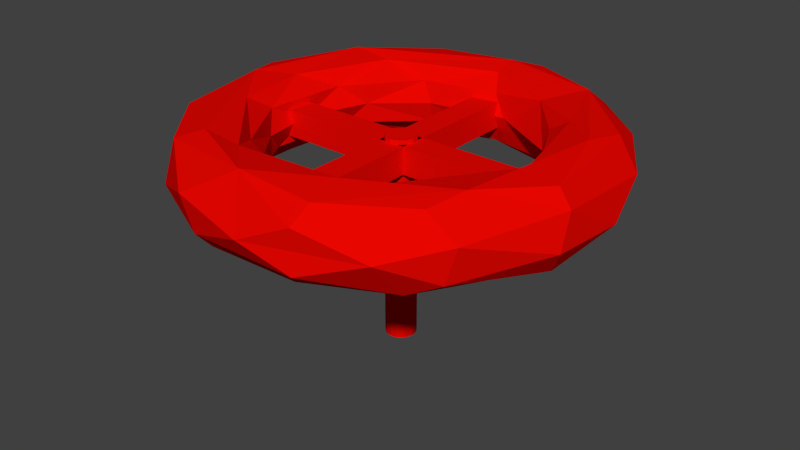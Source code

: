 # Source: lever.blend  (saved by Blender 2.73.0; exported with 4.5.12 LTS)
import bpy
from mathutils import Matrix  # noqa: F401  (used for matrix-valued properties, if any)

bpy.ops.wm.read_factory_settings(use_empty=True)
scene = bpy.context.scene
scene.name = 'Scene'

# ---- collections
col_collection_1 = bpy.data.collections.new('Collection 1'); scene.collection.children.link(col_collection_1)

# ---- materials (node trees are filled in below, after node groups)
mat_lever = bpy.data.materials.new('lever')
mat_lever.alpha_threshold = 0.0
mat_lever.use_transparent_shadow = False
mat_lever.diffuse_color = (0.8, 0.001843, 0.0, 1.0)
mat_lever.roughness = 0.5
mat_lever.specular_intensity = 0.0

# ---- material node trees

# ---- world
world_world = bpy.data.worlds.new('World'); scene.world = world_world
world_world.color = (0.05088, 0.05088, 0.05088)
world_world.use_sun_shadow = False
world_world.sun_shadow_jitter_overblur = 0.0
world_world.cycles.sampling_method = 'MANUAL'
world_world.cycles.sample_map_resolution = 256

# ---- meshes
me_lever_reference = bpy.data.meshes.new('lever_reference')
me_lever_reference.from_pydata([(0.0, -0.09151, 0.1069), (0.0, -0.09151, -1.119), (-0.03502, -0.08455, 0.1069), (-0.03502, -0.08455, -1.119), (-0.05084, -0.07609, 0.1069), (-0.05084, -0.07609, -1.119), (-0.07609, -0.05084, 0.1069), (-0.07609, -0.05084, -1.119), (-0.08976, -0.01785, 0.1069), (-0.08976, -0.01785, -1.119), (-0.08976, 0.01785, 0.1069), (-0.08976, 0.01785, -1.119), (-0.07609, 0.05084, 0.1069), (-0.07609, 0.05084, -1.119), (-0.05084, 0.07609, 0.1069), (-0.05084, 0.07609, -1.119), (-0.01785, 0.08976, 0.1069), (-0.01785, 0.08976, -1.119), (2.982e-08, 0.09151, 0.1069), (2.982e-08, 0.09151, -1.119), (0.03502, 0.08455, 0.1069), (0.03502, 0.08455, -1.119), (0.06471, 0.06471, 0.1069), (0.06471, 0.06471, -1.119), (0.08455, 0.03502, 0.1069), (0.08455, 0.03502, -1.119), (0.09151, -8.837e-08, 0.1069), (0.09151, -8.837e-08, -1.119), (0.08976, -0.01785, 0.1069), (0.08976, -0.01785, -1.119), (0.07609, -0.05084, 0.1069), (0.07609, -0.05084, -1.119), (0.05084, -0.07609, 0.1069), (0.05084, -0.07609, -1.119), (0.03502, -0.08455, 0.1069), (0.03502, -0.08455, -1.119), (-0.08066, 0.8263, -0.08066), (0.08066, 0.8263, -0.08066), (0.08066, -0.8263, -0.08066), (-0.08066, -0.8263, -0.08066), (-0.08066, 0.8263, 0.08066), (0.08066, 0.8263, 0.08066), (0.08066, -0.8263, 0.08066), (-0.08066, -0.8263, 0.08066), (-0.8263, -0.08066, -0.08066), (-0.8263, 0.08066, -0.08066), (0.8263, 0.08066, -0.08066), (0.8263, -0.08066, -0.08066), (-0.8263, -0.08066, 0.08066), (-0.8263, 0.08066, 0.08066), (0.8263, 0.08066, 0.08066), (0.8263, -0.08066, 0.08066), (1.244, 0.1261, -0.07735), (1.207, -0.2401, 0.126), (0.9809, 0.2723, 0.2497), (0.8929, -0.1347, 0.2157), (0.7772, 0.1591, 0.1263), (0.742, 0.1476, 1.633e-08), (0.9893, 0.443, -0.2466), (0.7325, 0.3034, -0.1189), (0.8182, 0.3389, -0.2146), (1.184, 0.4184, 0.07033), (1.022, 0.5041, 0.2154), (0.7362, 0.4919, 0.2162), (0.6785, 0.7913, -0.2495), (1.028, 0.6787, -0.123), (0.9619, 0.7563, 0.1234), (0.594, 0.5209, 0.1245), (0.5708, 0.5006, -1.534e-08), (0.8899, 0.8899, 1.004e-08), (0.6555, 0.9443, -0.219), (0.603, 0.8869, 0.2487), (0.4411, 0.6601, -0.1283), (0.4462, 0.7729, -0.2174), (0.6176, 1.053, 0.1274), (0.402, 0.7182, 0.1837), (0.4711, 1.137, -0.1344), (0.3836, 1.203, 9.473e-09), (0.1345, 0.7565, -1.985e-09), (0.1486, 1.129, 0.2189), (-9.866e-08, 1.034, 0.2491), (0.09413, 1.224, 0.1291), (-4.617e-08, 0.8856, 0.2146), (0.05748, 0.7874, 0.1226), (0.04128, 0.8221, -0.1791), (-0.1327, 1.008, -0.25), (-0.07649, 1.136, -0.2162), (-0.1637, 1.243, -0.06677), (-0.5041, 1.022, 0.2154), (-0.3951, 0.6939, 0.1261), (-0.3346, 0.6785, -1.015e-08), (-0.3506, 0.711, -0.1244), (-0.4561, 0.7628, -0.2158), (-0.4896, 1.152, 0.06758), (-0.6412, 0.6412, 0.2165), (-0.6323, 0.9409, -0.2175), (-0.6936, 1.013, -0.1291), (-0.8272, 0.9085, 0.1258), (-0.9146, 0.5281, -0.25), (-0.9339, 0.8503, 3.201e-08), (-0.8674, 0.6294, 0.2492), (-0.6221, 0.4327, 2.363e-08), (-0.719, 0.3477, -0.12), (-0.7325, 0.3034, 0.1189), (-0.8182, 0.3389, -0.2146), (-1.022, 0.502, -0.2162), (-1.14, 0.472, -0.1265), (-1.169, 0.3799, 0.123), (-1.213, 0.3342, -0.003057), (-1.129, 0.1518, 0.218), (-1.041, -0.05658, 0.2495), (-0.8733, 0.1038, 0.2162), (-0.7551, 0.06365, 4.619e-08), (-1.124, -0.2475, -0.2178), (-1.244, -0.1261, 0.07735), (-0.7701, -0.2012, 0.1235), (-0.7786, -0.1549, -0.1283), (-0.8695, -0.173, -0.2174), (-1.215, -0.1396, -0.1253), (-0.8182, -0.3389, 0.2146), (-0.8995, -0.5061, -0.2504), (-1.122, -0.5796, 9.306e-08), (-0.6976, -0.289, 1.631e-08), (-1.051, -0.5522, 0.186), (-1.069, -0.594, -0.1253), (-0.5554, -0.5691, -0.1212), (-0.5793, -0.6821, -0.2153), (-0.578, -0.8477, 0.2504), (-0.5198, -0.5993, 0.1263), (-0.4522, -0.614, 1.062e-08), (-0.7864, -0.8128, -0.2166), (-0.7903, -0.9687, -0.07735), (-0.7218, -0.938, 0.1919), (-0.3586, -0.8274, 0.2145), (-0.3998, -1.191, 0.07299), (-0.2097, -1.004, -0.2504), (-0.292, -1.102, -0.218), (-0.08976, -0.753, 0.05801), (-0.1483, -0.7755, -0.1226), (-0.317, -1.183, -0.1254), (-0.09286, -1.071, 0.2484), (-0.04361, -0.8821, -0.2156), (0.0591, -1.262, -3.799e-08), (0.3434, -1.187, 0.1268), (0.1589, -0.7752, 0.1242), (0.3434, -1.187, -0.1268), (0.3672, -1.073, 0.2175), (0.4382, -0.7882, 0.2145), (0.2947, -0.7402, -0.1262), (0.3682, -0.6678, -5.22e-09), (0.4056, -0.7852, -0.2163), (0.228, -1.053, -0.2492), (0.703, -1.052, -1.928e-08), (0.8682, -0.5801, 0.251), (0.5607, -0.5607, 0.1189), (0.7367, -0.8648, -0.2171), (0.8023, -0.8, 0.2162), (0.9223, -0.8088, -0.1257), (0.6199, -0.4853, -0.1233), (0.8407, -0.3298, -0.2157), (0.9191, -0.4532, -0.25), (0.9791, -0.7857, 0.07945), (0.7062, -0.2925, 4.347e-09), (1.125, -0.2208, 0.2188), (1.125, -0.2423, -0.2181), (1.214, -0.3204, -0.06696), (0.7598, -0.2077, 0.1245), (0.7786, -0.1549, -0.1283)], [], [(50, 49, 48), (7, 9, 8), (17, 19, 18), (164, 58, 52), (3, 5, 4), (12, 13, 14), (14, 15, 16), (8, 9, 10), (43, 39, 38), (4, 5, 6), (21, 20, 18), (26, 27, 28), (5, 7, 6), (23, 22, 20), (9, 11, 10), (15, 17, 16), (18, 30, 34), (36, 37, 39), (37, 38, 39), (21, 23, 20), (29, 31, 30), (23, 25, 24), (33, 35, 34), (50, 46, 45), (14, 16, 18), (27, 26, 24), (13, 15, 14), (25, 27, 24), (58, 65, 52), (27, 29, 28), (3, 2, 0), (31, 33, 32), (41, 37, 36), (51, 47, 46), (49, 50, 45), (3, 9, 7), (27, 31, 29), (1, 3, 0), (43, 42, 40), (22, 23, 24), (161, 53, 153), (52, 61, 53), (166, 56, 57), (57, 59, 167), (118, 106, 105), (163, 62, 54), (104, 102, 116), (61, 66, 62), (63, 67, 56), (80, 100, 94), (62, 71, 54), (123, 132, 127), (71, 63, 54), (75, 78, 68), (65, 70, 69), (69, 74, 66), (130, 124, 120), (63, 75, 67), (104, 117, 98), (96, 99, 97), (123, 121, 131), (68, 78, 72), (141, 150, 151), (74, 79, 71), (79, 80, 71), (75, 82, 83), (75, 83, 78), (78, 84, 72), (152, 145, 155), (84, 78, 90), (77, 87, 81), (35, 1, 0), (150, 159, 160), (79, 88, 80), (127, 140, 133), (91, 84, 90), (91, 92, 84), (151, 145, 139), (85, 98, 95), (101, 102, 91), (87, 96, 93), (93, 97, 88), (86, 70, 85), (92, 98, 85), (97, 100, 88), (125, 126, 117), (91, 102, 92), (89, 103, 101), (102, 104, 92), (98, 105, 95), (60, 59, 72), (124, 121, 113), (99, 107, 97), (6, 7, 8), (2, 3, 4), (109, 110, 100), (94, 111, 103), (167, 59, 60), (140, 134, 142), (111, 115, 103), (118, 114, 108), (129, 137, 138), (151, 135, 141), (111, 119, 115), (117, 120, 98), (118, 121, 114), (122, 125, 116), (162, 166, 57), (128, 129, 122), (119, 128, 115), (106, 108, 107), (122, 129, 125), (76, 77, 74), (135, 126, 141), (121, 118, 113), (152, 161, 156), (131, 134, 132), (124, 113, 120), (56, 67, 68), (133, 137, 128), (128, 137, 129), (77, 76, 86), (125, 138, 126), (134, 140, 132), (40, 41, 36), (138, 141, 126), (65, 69, 66), (81, 79, 77), (60, 73, 64), (139, 145, 142), (143, 146, 140), (110, 109, 114), (138, 148, 141), (81, 93, 88), (148, 150, 141), (132, 123, 131), (140, 153, 147), (144, 154, 149), (123, 110, 114), (158, 159, 150), (61, 62, 163), (136, 139, 131), (99, 105, 106), (71, 75, 63), (140, 147, 133), (151, 160, 155), (157, 161, 152), (42, 43, 38), (79, 74, 77), (153, 55, 147), (130, 135, 136), (161, 165, 53), (55, 166, 154), (158, 167, 159), (165, 52, 53), (163, 54, 153), (55, 56, 166), (162, 57, 167), (160, 58, 164), (66, 74, 71), (87, 77, 86), (105, 99, 95), (83, 89, 90), (55, 63, 56), (19, 21, 18), (52, 65, 61), (57, 68, 59), (99, 106, 107), (58, 64, 70), (58, 70, 65), (130, 136, 131), (59, 68, 72), (136, 151, 139), (153, 156, 161), (146, 156, 153), (70, 76, 69), (53, 163, 153), (58, 159, 60), (72, 84, 73), (70, 86, 76), (30, 31, 32), (81, 87, 93), (83, 82, 89), (84, 92, 85), (82, 94, 89), (80, 88, 100), (110, 123, 127), (73, 84, 85), (125, 129, 138), (90, 89, 101), (89, 94, 103), (50, 51, 46), (133, 147, 144), (111, 94, 100), (73, 60, 72), (16, 17, 18), (101, 103, 112), (101, 112, 102), (108, 114, 107), (107, 114, 109), (103, 115, 112), (102, 112, 116), (135, 130, 120), (51, 50, 48), (117, 104, 116), (82, 75, 80), (63, 55, 54), (112, 115, 122), (112, 122, 116), (114, 121, 123), (98, 120, 113), (75, 71, 80), (117, 126, 120), (110, 127, 119), (119, 133, 128), (124, 130, 131), (124, 131, 121), (120, 126, 135), (48, 44, 47), (62, 66, 71), (131, 139, 134), (132, 140, 127), (87, 86, 95), (34, 35, 0), (134, 139, 142), (80, 94, 82), (116, 125, 117), (138, 137, 148), (85, 95, 86), (137, 144, 149), (137, 149, 148), (142, 152, 143), (142, 145, 152), (61, 65, 66), (144, 147, 154), (151, 155, 145), (148, 149, 158), (149, 154, 162), (149, 162, 158), (147, 55, 154), (157, 152, 155), (146, 143, 152), (154, 166, 162), (158, 162, 167), (157, 164, 165), (157, 165, 161), (153, 54, 55), (160, 159, 58), (165, 164, 52), (30, 32, 34), (2, 4, 6), (11, 13, 10), (6, 8, 10), (21, 27, 25), (45, 46, 47), (34, 10, 18), (21, 17, 33), (48, 49, 44), (70, 64, 85), (137, 133, 144), (20, 26, 30), (111, 100, 110), (33, 3, 1), (34, 2, 6), (51, 48, 47), (64, 73, 85), (21, 19, 17), (97, 107, 100), (34, 6, 10), (164, 157, 160), (32, 33, 34), (18, 10, 14), (44, 45, 47), (9, 3, 33), (28, 29, 30), (30, 18, 20), (41, 42, 37), (110, 119, 111), (33, 31, 21), (21, 31, 27), (96, 87, 95), (3, 7, 5), (105, 98, 113), (33, 17, 13), (20, 24, 26), (25, 23, 21), (1, 35, 33), (13, 11, 9), (26, 28, 30), (42, 38, 37), (17, 15, 13), (13, 9, 33), (42, 41, 40), (10, 12, 14), (49, 45, 44), (40, 36, 39), (24, 20, 22), (43, 40, 39), (34, 0, 2), (113, 118, 105), (135, 151, 136), (78, 83, 90), (67, 75, 68), (143, 140, 142), (99, 96, 95), (93, 96, 97), (133, 119, 127), (92, 104, 98), (79, 81, 88), (90, 101, 91), (107, 109, 100), (140, 146, 153), (106, 118, 108), (69, 76, 74), (152, 156, 146), (115, 128, 122), (159, 167, 60), (60, 64, 58), (53, 61, 163), (157, 155, 160), (148, 158, 150), (151, 150, 160), (57, 56, 68), (13, 12, 10)])
me_lever_reference.materials.append(mat_lever)
me_lever_reference.use_remesh_preserve_volume = False
me_lever_reference.use_remesh_preserve_attributes = False
me_lever_reference.use_mirror_vertex_groups = False
me_lever_reference.update()

# ---- objects
ob_lever_reference = bpy.data.objects.new('lever_reference', me_lever_reference)

# ---- transforms, parenting, visibility, modifiers, constraints
ob_lever_reference.location = (0.0, 0.0, 0.0)
ob_lever_reference.lineart.crease_threshold = 0.0

# ---- collection membership
col_collection_1.objects.link(ob_lever_reference)

# ---- scene / render settings (as saved in the file)
scene.frame_start = 1; scene.frame_end = 250; scene.frame_set(1)
scene.render.engine = 'BLENDER_EEVEE_NEXT'
scene.render.resolution_percentage = 50
scene.render.dither_intensity = 0.0
scene.cycles.use_denoising = False
scene.cycles.samples = 10
scene.cycles.sampling_pattern = 'TABULATED_SOBOL'
scene.cycles.light_sampling_threshold = 0.0
scene.cycles.use_adaptive_sampling = False
scene.cycles.use_light_tree = False
scene.cycles.blur_glossy = 0.0
scene.cycles.pixel_filter_type = 'GAUSSIAN'
scene.cycles.sample_clamp_indirect = 0.0
scene.view_settings.view_transform = 'Standard'
bpy.context.view_layer.update()

# ---- added for rendering (the .blend has no active camera and no usable light): camera, sun
cam_auto = bpy.data.cameras.new('AutoCamera')
cam_auto.lens = 50.0
cam_auto.sensor_width = 36.0
cam_auto.clip_end = 1000.0
ob_auto_camera = bpy.data.objects.new('AutoCamera', cam_auto)
scene.collection.objects.link(ob_auto_camera)
ob_auto_camera.location = (3.50377, -4.21371, 2.36883)
ob_auto_camera.rotation_euler = (1.09748, -7.21219e-08, 0.694738)
scene.camera = ob_auto_camera
light_auto_sun = bpy.data.lights.new('AutoSun', 'SUN')
light_auto_sun.energy = 3.0
light_auto_sun.angle = 0.0523599
ob_auto_sun = bpy.data.objects.new('AutoSun', light_auto_sun)
scene.collection.objects.link(ob_auto_sun)
ob_auto_sun.rotation_euler = (0.872665, 0.174533, 0.523599)
bpy.context.view_layer.update()
